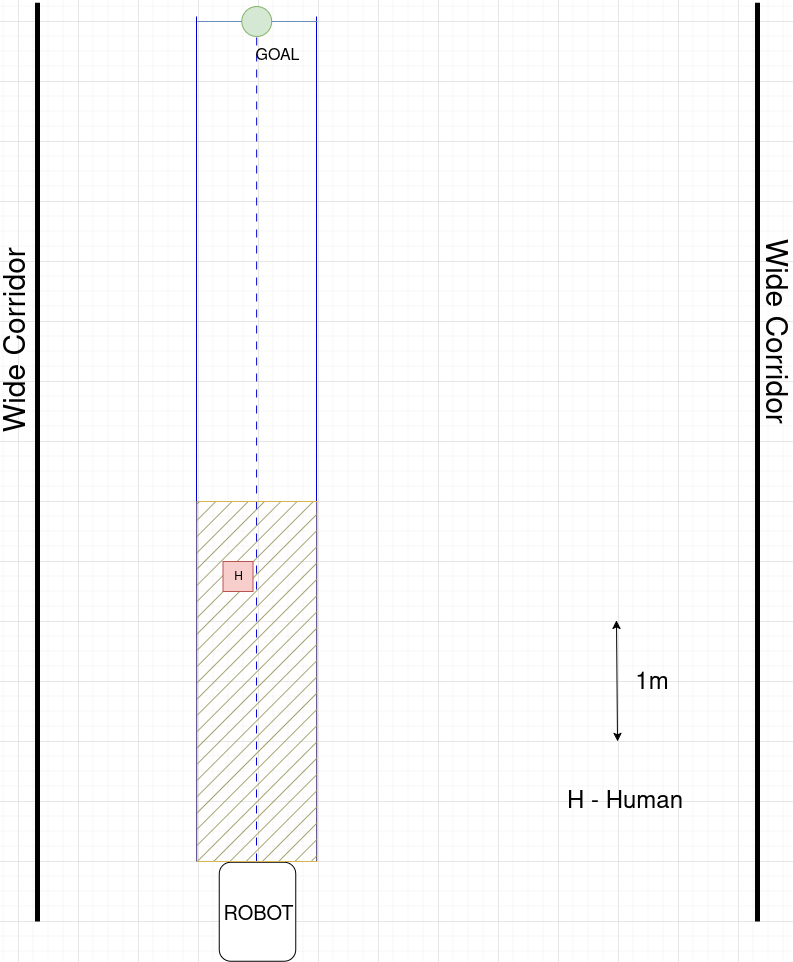

The diagram above was exported from draw.io. Its source (the exported page's mxGraphModel, read from the mxfile embedded in the PNG):
<mxGraphModel dx="1520" dy="1083" grid="1" gridSize="15" guides="1" tooltips="1" connect="1" arrows="1" fold="1" page="1" pageScale="1" pageWidth="850" pageHeight="1100" background="none" math="0" shadow="0">
  <root>
    <mxCell id="0" />
    <mxCell id="1" parent="0" />
    <mxCell id="8ForpUDLI9DOKq2ZSVxP-1" value="" style="rounded=1;whiteSpace=wrap;html=1;rotation=90;" parent="1" vertex="1">
      <mxGeometry x="250.49999999999997" y="912" width="99" height="76.51" as="geometry" />
    </mxCell>
    <mxCell id="8ForpUDLI9DOKq2ZSVxP-3" value="" style="ellipse;whiteSpace=wrap;html=1;aspect=fixed;fillColor=#d5e8d4;strokeColor=#82b366;" parent="1" vertex="1">
      <mxGeometry x="284.19" y="45" width="30" height="30" as="geometry" />
    </mxCell>
    <mxCell id="8ForpUDLI9DOKq2ZSVxP-5" value="" style="endArrow=none;dashed=1;html=1;rounded=0;entryX=0.5;entryY=1;entryDx=0;entryDy=0;fillColor=#dae8fc;strokeColor=light-dark(#0000cc, #5c79a3);dashPattern=8 8;" parent="1" edge="1">
      <mxGeometry width="50" height="50" relative="1" as="geometry">
        <mxPoint x="299" y="900" as="sourcePoint" />
        <mxPoint x="299.19000000000005" y="75" as="targetPoint" />
      </mxGeometry>
    </mxCell>
    <mxCell id="8ForpUDLI9DOKq2ZSVxP-6" value="" style="endArrow=none;html=1;rounded=0;fillColor=#dae8fc;strokeColor=#0000CC;" parent="1" edge="1">
      <mxGeometry width="50" height="50" relative="1" as="geometry">
        <mxPoint x="239" y="900" as="sourcePoint" />
        <mxPoint x="239" y="55" as="targetPoint" />
      </mxGeometry>
    </mxCell>
    <mxCell id="8ForpUDLI9DOKq2ZSVxP-7" value="" style="endArrow=none;html=1;rounded=0;fillColor=#dae8fc;strokeColor=#0000CC;" parent="1" edge="1">
      <mxGeometry width="50" height="50" relative="1" as="geometry">
        <mxPoint x="359" y="900" as="sourcePoint" />
        <mxPoint x="359" y="55" as="targetPoint" />
      </mxGeometry>
    </mxCell>
    <mxCell id="8ForpUDLI9DOKq2ZSVxP-9" value="" style="endArrow=none;html=1;rounded=0;entryX=0;entryY=0.5;entryDx=0;entryDy=0;fillColor=#dae8fc;strokeColor=#6c8ebf;" parent="1" target="8ForpUDLI9DOKq2ZSVxP-3" edge="1">
      <mxGeometry width="50" height="50" relative="1" as="geometry">
        <mxPoint x="240" y="60" as="sourcePoint" />
        <mxPoint x="310" y="85" as="targetPoint" />
      </mxGeometry>
    </mxCell>
    <mxCell id="8ForpUDLI9DOKq2ZSVxP-10" value="" style="endArrow=none;html=1;rounded=0;exitX=1;exitY=0.5;exitDx=0;exitDy=0;fillColor=#dae8fc;strokeColor=#6c8ebf;" parent="1" source="8ForpUDLI9DOKq2ZSVxP-3" edge="1">
      <mxGeometry width="50" height="50" relative="1" as="geometry">
        <mxPoint x="330" y="55" as="sourcePoint" />
        <mxPoint x="360" y="60" as="targetPoint" />
      </mxGeometry>
    </mxCell>
    <mxCell id="8ForpUDLI9DOKq2ZSVxP-23" value="" style="rounded=0;whiteSpace=wrap;html=1;fillColor=#8A8845;strokeColor=#D4B551;fillStyle=hatch;" parent="1" vertex="1">
      <mxGeometry x="239.5" y="540" width="120" height="360" as="geometry" />
    </mxCell>
    <mxCell id="8ForpUDLI9DOKq2ZSVxP-27" value="&lt;font style=&quot;font-size: 20px;&quot;&gt;ROBOT&lt;/font&gt;" style="text;html=1;align=center;verticalAlign=middle;whiteSpace=wrap;rounded=0;" parent="1" vertex="1">
      <mxGeometry x="270.5" y="938.26" width="60" height="30" as="geometry" />
    </mxCell>
    <mxCell id="8ForpUDLI9DOKq2ZSVxP-28" value="&lt;font style=&quot;font-size: 16px;&quot;&gt;GOAL&lt;/font&gt;" style="text;html=1;align=center;verticalAlign=middle;whiteSpace=wrap;rounded=0;strokeWidth=5;" parent="1" vertex="1">
      <mxGeometry x="290" y="79" width="60" height="30" as="geometry" />
    </mxCell>
    <mxCell id="R1Ln35dAGETTy7_0V7gi-1" value="" style="endArrow=none;html=1;rounded=0;strokeWidth=5;" edge="1" parent="1">
      <mxGeometry width="50" height="50" relative="1" as="geometry">
        <mxPoint x="80" y="960" as="sourcePoint" />
        <mxPoint x="80" y="41.24" as="targetPoint" />
        <Array as="points" />
      </mxGeometry>
    </mxCell>
    <mxCell id="R1Ln35dAGETTy7_0V7gi-2" value="" style="endArrow=none;html=1;rounded=0;strokeWidth=5;" edge="1" parent="1">
      <mxGeometry width="50" height="50" relative="1" as="geometry">
        <mxPoint x="800" y="960" as="sourcePoint" />
        <mxPoint x="800" y="41.239999999999995" as="targetPoint" />
        <Array as="points" />
      </mxGeometry>
    </mxCell>
    <mxCell id="R1Ln35dAGETTy7_0V7gi-5" value="" style="whiteSpace=wrap;html=1;aspect=fixed;fillColor=#f8cecc;strokeColor=#b85450;gradientColor=none;" vertex="1" parent="1">
      <mxGeometry x="265.5" y="600" width="30" height="30" as="geometry" />
    </mxCell>
    <mxCell id="R1Ln35dAGETTy7_0V7gi-8" value="H" style="text;html=1;align=center;verticalAlign=middle;whiteSpace=wrap;rounded=0;" vertex="1" parent="1">
      <mxGeometry x="250.5" y="605" width="60" height="20" as="geometry" />
    </mxCell>
    <mxCell id="R1Ln35dAGETTy7_0V7gi-10" value="&lt;font style=&quot;font-size: 30px;&quot;&gt;Wide Corridor&amp;nbsp;&lt;/font&gt;" style="text;html=1;align=center;verticalAlign=middle;whiteSpace=wrap;rounded=0;rotation=-90;" vertex="1" parent="1">
      <mxGeometry x="-75" y="359" width="270" height="30" as="geometry" />
    </mxCell>
    <mxCell id="R1Ln35dAGETTy7_0V7gi-12" value="&lt;font style=&quot;font-size: 30px;&quot;&gt;Wide Corridor&amp;nbsp;&lt;/font&gt;" style="text;html=1;align=center;verticalAlign=middle;whiteSpace=wrap;rounded=0;rotation=90;" vertex="1" parent="1">
      <mxGeometry x="675" y="359" width="283" height="30" as="geometry" />
    </mxCell>
    <mxCell id="R1Ln35dAGETTy7_0V7gi-17" value="&lt;div&gt;&lt;font style=&quot;font-size: 24px;&quot;&gt;H - Human&lt;/font&gt;&lt;/div&gt;" style="text;html=1;align=center;verticalAlign=middle;whiteSpace=wrap;rounded=0;" vertex="1" parent="1">
      <mxGeometry x="600" y="825" width="135" height="30" as="geometry" />
    </mxCell>
    <mxCell id="R1Ln35dAGETTy7_0V7gi-20" value="" style="endArrow=classic;startArrow=classic;html=1;rounded=0;" edge="1" parent="1">
      <mxGeometry width="50" height="50" relative="1" as="geometry">
        <mxPoint x="660" y="780" as="sourcePoint" />
        <mxPoint x="659" y="659" as="targetPoint" />
      </mxGeometry>
    </mxCell>
    <mxCell id="R1Ln35dAGETTy7_0V7gi-21" value="&lt;font style=&quot;font-size: 24px;&quot;&gt;1m&lt;/font&gt;" style="text;html=1;align=center;verticalAlign=middle;whiteSpace=wrap;rounded=0;" vertex="1" parent="1">
      <mxGeometry x="662" y="705" width="65" height="32.5" as="geometry" />
    </mxCell>
  </root>
</mxGraphModel>